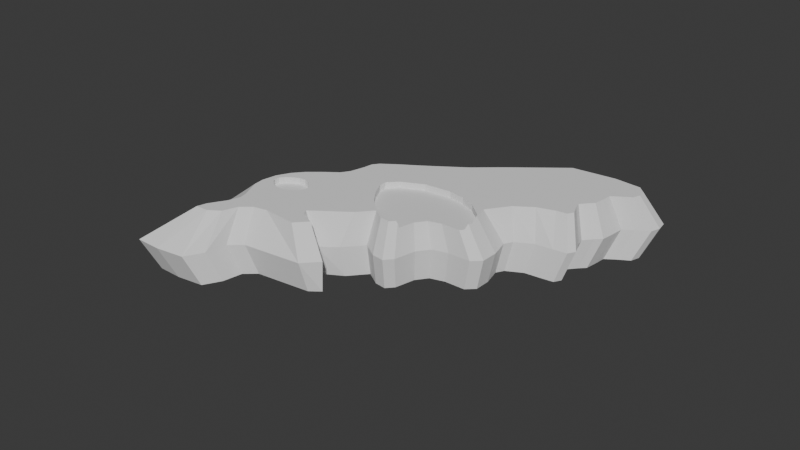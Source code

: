 # Source: Asteroid_4.blend  (saved by Blender 5.1.29; exported with 4.5.12 LTS)
import bpy
from mathutils import Matrix  # noqa: F401  (used for matrix-valued properties, if any)

bpy.ops.wm.read_factory_settings(use_empty=True)
scene = bpy.context.scene
scene.name = 'Scene'

# ---- collections
col_collection = bpy.data.collections.new('Collection'); scene.collection.children.link(col_collection)

# ---- world
world_world = bpy.data.worlds.new('World'); scene.world = world_world
world_world.use_nodes = True; world_world.node_tree.nodes.clear()
_N = world_world.node_tree.nodes; _L = world_world.node_tree.links
n0 = _N.new('ShaderNodeOutputWorld'); n0.name = 'World Output'; n0.location = (200, 100)
n1 = _N.new('ShaderNodeBackground'); n1.name = 'Background'; n1.location = (-200, 100)
n1.inputs[0].default_value = (0.05088, 0.05088, 0.05088, 1.0)
_L.new(n1.outputs[0], n0.inputs[0])
n0.is_active_output = True
world_world.color = (0.05088, 0.05088, 0.05088)
world_world.sun_shadow_jitter_overblur = 0.0

# ---- meshes
me_cube = bpy.data.meshes.new('Cube')
me_cube.from_pydata([(-1.538, -4.697, -1.0), (-1.416, -2.575, 0.05254), (-1.03, -2.41, 0.05254), (-0.236, -1.191, 0.05), (-1.528, -2.182, 0.05254), (0.2613, -2.058, -1.0), (0.8709, -1.413, 0.05), (-1.144, -2.03, 0.05254), (-1.423, -2.076, 0.05254), (0.3698, -0.03838, 0.05), (-1.313, -2.019, 0.05254), (-0.7876, 0.5977, -1.0), (1.518, -0.4656, 0.05), (-1.235, -2.015, 0.05254), (0.4135, -1.65, -1.0), (-1.051, -2.081, 0.05254), (-0.9907, -2.131, 0.05254), (1.035, -0.8457, -1.0), (0.7354, -1.72, -1.0), (-0.9729, -2.207, 0.05254), (1.497, -0.3149, 0.05), (-0.9743, -2.303, 0.05254), (-1.121, -2.496, 0.05254), (2.144, 2.894, -1.0), (-1.192, -2.551, 0.05254), (0.9515, -1.671, -1.0), (1.35, -0.1202, 0.05), (-1.288, -2.576, 0.05254), (0.9961, 0.007356, 0.05), (-1.545, -2.532, 0.05254), (-1.609, -2.475, 0.05254), (-0.06161, -2.448, -1.0), (0.6893, 0.02015, 0.05), (-1.631, -2.39, 0.05254), (-1.597, -2.29, 0.05254), (0.09639, -2.591, -1.0), (-0.1008, -0.2643, 0.05), (0.5416, -2.625, -1.0), (-0.4199, -0.5987, 0.05), (0.4122, -2.833, -1.0), (-0.5216, -0.836, 0.05), (-0.5389, -3.313, -1.0), (-0.4691, -0.9746, 0.05), (-0.673, -3.566, -1.0), (-0.6035, -3.942, -1.0), (0.02013, -1.352, 0.05), (0.3281, -1.475, 0.05), (-0.6555, -4.307, -1.0), (0.5522, -1.464, 0.05), (-1.112, -4.55, -1.0), (-1.557, -4.479, -1.0), (-1.483, -4.055, -1.0), (-1.497, -3.769, -1.0), (-1.596, -3.616, -1.0), (-1.942, -3.269, -1.0), (-2.058, -3.038, -1.0), (-2.118, -2.705, -1.0), (-2.078, -2.383, -1.0), (-1.97, -2.083, -1.0), (-1.78, -1.748, -1.0), (-1.582, -1.442, -1.0), (-1.535, -1.224, -1.0), (-1.568, -0.9012, -1.0), (-1.618, -0.6538, -1.0), (-1.571, -0.4935, -1.0), (-1.342, -0.16, -1.0), (-1.049, 0.2296, -1.0), (1.019, -1.495, -1.0), (0.9622, -1.099, -1.0), (1.263, -0.6748, -1.0), (1.641, -0.5292, -1.0), (1.734, -0.3357, -1.0), (1.629, -0.04533, -1.0), (1.428, 0.2427, -1.0), (1.452, 0.4101, -1.0), (1.679, 0.6676, -1.0), (1.959, 0.8054, -1.0), (2.177, 0.9196, -1.0), (2.202, 1.071, -1.0), (2.021, 1.264, -1.0), (1.939, 1.383, -1.0), (2.007, 1.578, -1.0), (2.069, 1.715, -1.0), (2.017, 1.949, -1.0), (1.957, 2.164, -1.0), (2.083, 2.349, -1.0), (2.243, 2.552, -1.0), (2.236, 2.731, -1.0), (1.942, 2.983, -1.0), (1.354, 2.819, -1.0), (0.4522, 2.368, -1.0), (-0.08034, 1.751, -1.0), (-0.4337, 1.108, -1.0), (-1.672, -4.996, -0.4162), (0.2645, -2.156, -0.4162), (-0.8644, 0.7023, -0.4162), (0.4282, -1.717, -0.4162), (1.097, -0.8511, -0.4162), (0.7747, -1.792, -0.4162), (2.291, 3.173, -0.4162), (1.007, -1.739, -0.4162), (0.05344, -2.478, -0.4162), (0.1694, -2.585, -0.4162), (0.5775, -2.622, -0.4162), (0.4269, -2.99, -0.4162), (-0.5968, -3.507, -0.4162), (-0.741, -3.779, -0.4162), (-0.6663, -4.184, -0.4162), (-0.7222, -4.576, -0.4162), (-1.213, -4.837, -0.4162), (-1.693, -4.761, -0.4162), (-1.613, -4.305, -0.4162), (-1.627, -3.997, -0.4162), (-1.734, -3.833, -0.4162), (-2.107, -3.459, -0.4162), (-2.232, -3.21, -0.4162), (-2.296, -2.853, -0.4162), (-2.253, -2.506, -0.4162), (-2.137, -2.182, -0.4162), (-1.932, -1.822, -0.4162), (-1.72, -1.493, -0.4162), (-1.668, -1.259, -0.4162), (-1.705, -0.9109, -0.4162), (-1.758, -0.6446, -0.4162), (-1.707, -0.4721, -0.4162), (-1.461, -0.1132, -0.4162), (-1.146, 0.306, -0.4162), (1.08, -1.549, -0.4162), (1.019, -1.124, -0.4162), (1.343, -0.6673, -0.4162), (1.749, -0.5106, -0.4162), (1.849, -0.3023, -0.4162), (1.737, 0.01021, -0.4162), (1.52, 0.3202, -0.4162), (1.546, 0.5003, -0.4162), (1.79, 0.7774, -0.4162), (2.092, 0.9257, -0.4162), (2.327, 1.049, -0.4162), (2.353, 1.212, -0.4162), (2.158, 1.419, -0.4162), (2.069, 1.548, -0.4162), (2.143, 1.758, -0.4162), (2.21, 1.905, -0.4162), (2.154, 2.157, -0.4162), (2.09, 2.388, -0.4162), (2.225, 2.587, -0.4162), (2.397, 2.805, -0.4162), (2.39, 2.998, -0.4162), (2.073, 3.27, -0.4162), (1.441, 3.093, -0.4162), (0.4699, 2.608, -0.4162), (-0.1033, 1.943, -0.4162), (-0.4835, 1.252, -0.4162), (-0.3277, 0.8072, 0.1678), (-0.03116, 1.347, 0.1678), (0.6063, 2.421, 0.1678), (1.363, 2.8, 0.1678), (1.856, 2.937, 0.1678), (2.104, 2.726, 0.1678), (2.11, 2.575, 0.1678), (1.975, 2.405, 0.1678), (1.87, 2.25, 0.1678), (1.92, 2.069, 0.1678), (1.963, 1.873, 0.1678), (1.912, 1.758, 0.1678), (1.854, 1.595, 0.1678), (1.923, 1.494, 0.1678), (2.075, 1.333, 0.1678), (2.054, 1.205, 0.1678), (1.871, 1.109, 0.1678), (1.596, 0.8935, 0.1678), (1.362, 0.5614, 0.1678), (1.235, 0.0807, 0.1678), (1.404, -0.1611, 0.1678), (-0.8444, 0.06966, 0.1678), (-1.09, -0.2573, 0.1678), (-1.282, -0.5372, 0.1678), (-1.321, -0.6718, 0.1678), (-1.28, -0.8794, 0.1678), (-1.252, -1.151, 0.1678), (-1.292, -1.333, 0.1678), (-1.458, -1.59, 0.1678), (-1.617, -1.871, 0.1678), (-1.708, -2.123, 0.1678), (-1.741, -2.394, 0.1678), (-1.691, -2.673, 0.1678), (-1.594, -2.867, 0.1678), (-1.303, -3.158, 0.1678), (-1.22, -3.286, 0.1678), (-1.209, -3.527, 0.1678), (-1.271, -3.883, 0.1678), (-1.027, -3.97, 0.1678), (-0.8796, -3.762, 0.1678), (-0.8815, -3.467, 0.1678), (-0.7558, -3.243, 0.1678), (-0.5321, -3.1, 0.1678), (0.09345, -2.929, 0.1678), (0.211, -2.642, 0.1678), (-0.1073, -2.613, 0.1678), (-0.1978, -2.53, 0.1678), (0.8349, -1.525, 0.1678), (2.027, 2.862, 0.1678), (0.6535, -1.567, 0.1678), (0.3833, -1.508, 0.1678), (-0.6247, 0.3787, 0.1678), (0.2556, -1.85, 0.1678), (-1.255, -4.065, 0.1678), (1.509, -0.3998, 0.1397), (1.497, -0.3149, 0.1113), (1.425, -0.2186, 0.1678), (1.481, -0.5558, 0.05), (1.511, -0.4929, 0.05), (1.518, -0.4656, 0.06316), (1.146, -0.6849, 0.05), (0.9435, -0.8365, 0.05), (0.925, -1.378, 0.05), (0.906, -1.39, 0.1239), (0.8791, -1.061, 0.05), (0.8806, -1.407, 0.1678), (-0.4199, -0.5987, 0.1678), (-0.1008, -0.2643, 0.1678), (0.3698, -0.03838, 0.1678), (-0.5216, -0.836, 0.1678), (0.6893, 0.02015, 0.1678), (-0.4691, -0.9746, 0.1678), (1.35, -0.1202, 0.1678), (0.9961, 0.007356, 0.1678), (-0.236, -1.191, 0.1678), (0.02013, -1.352, 0.1678), (0.8709, -1.413, 0.1678), (0.3281, -1.475, 0.1678), (0.5522, -1.464, 0.1678), (-1.631, -2.39, 0.1678), (-1.609, -2.475, 0.1678), (-1.549, -2.528, 0.1678), (-1.597, -2.29, 0.1678), (-1.569, -2.246, 0.1678), (-1.528, -2.182, 0.1678), (-1.288, -2.576, 0.1678), (-1.416, -2.575, 0.1678), (-1.313, -2.019, 0.1678), (-1.545, -2.532, 0.1678), (-1.423, -2.076, 0.1678), (-1.192, -2.551, 0.1678), (-1.144, -2.03, 0.1678), (-0.9729, -2.207, 0.1678), (-0.9743, -2.303, 0.1678), (-1.03, -2.41, 0.1678), (-1.051, -2.081, 0.1678), (-0.9907, -2.131, 0.1678), (-1.235, -2.015, 0.1678), (-1.121, -2.496, 0.1678)], [], [(78, 77, 76, 75, 74, 73, 72, 71, 70, 69, 17, 68, 67, 25, 18, 14, 5, 31, 35, 37, 39, 41, 43, 44, 47, 49, 0, 50, 51, 52, 53, 54, 55, 56, 57, 58, 59, 60, 61, 62, 63, 64, 65, 66, 11, 92, 91, 90, 89, 88, 23, 87, 86, 85, 84, 83, 82, 81, 80, 79), (150, 155, 156, 149), (50, 110, 111, 51), (78, 138, 137, 77), (51, 111, 112, 52), (79, 139, 138, 78), (52, 112, 113, 53), (80, 140, 139, 79), (53, 113, 114, 54), (81, 141, 140, 80), (54, 114, 115, 55), (82, 142, 141, 81), (55, 115, 116, 56), (83, 143, 142, 82), (56, 116, 117, 57), (84, 144, 143, 83), (57, 117, 118, 58), (85, 145, 144, 84), (58, 118, 119, 59), (66, 126, 95, 11), (86, 146, 145, 85), (59, 119, 120, 60), (37, 103, 104, 39), (87, 147, 146, 86), (60, 120, 121, 61), (35, 102, 103, 37), (88, 148, 99, 23), (61, 121, 122, 62), (5, 94, 101, 31), (89, 149, 148, 88), (62, 122, 123, 63), (11, 95, 152, 92), (90, 150, 149, 89), (63, 123, 124, 64), (14, 96, 94, 5), (91, 151, 150, 90), (64, 124, 125, 65), (17, 97, 128, 68), (92, 152, 151, 91), (65, 125, 126, 66), (23, 99, 147, 87), (67, 127, 100, 25), (18, 98, 96, 14), (68, 128, 127, 67), (25, 100, 98, 18), (69, 129, 97, 17), (49, 109, 93, 0), (70, 130, 129, 69), (31, 101, 102, 35), (71, 131, 130, 70), (39, 104, 105, 41), (72, 132, 131, 71), (41, 105, 106, 43), (73, 133, 132, 72), (43, 106, 107, 44), (74, 134, 133, 73), (44, 107, 108, 47), (75, 135, 134, 74), (47, 108, 109, 49), (76, 136, 135, 75), (0, 93, 110, 50), (77, 137, 136, 76), (114, 186, 185, 115), (135, 170, 171, 134), (95, 204, 153, 152), (106, 194, 193, 107), (122, 178, 177, 123), (173, 132, 133, 172), (149, 156, 157, 148), (105, 195, 194, 106), (94, 205, 199, 101), (207, 131, 132, 173, 209, 208), (121, 179, 178, 122), (104, 196, 195, 105), (148, 157, 201, 99), (141, 164, 165, 140), (102, 198, 197, 103), (210, 130, 131, 207, 212, 211), (120, 180, 179, 121), (101, 199, 198, 102), (147, 158, 159, 146), (129, 130, 210, 213), (103, 197, 196, 104), (109, 191, 206, 93), (119, 181, 180, 120), (97, 129, 213, 214), (146, 159, 160, 145), (100, 200, 202, 98), (126, 174, 204, 95), (215, 216, 127, 128, 217), (118, 182, 181, 119), (98, 202, 203, 96), (145, 160, 161, 144), (218, 200, 100, 127, 216), (112, 188, 187, 113), (117, 183, 182, 118), (99, 201, 158, 147), (134, 171, 172, 133), (144, 161, 162, 143), (125, 175, 174, 126), (107, 193, 192, 108), (136, 169, 170, 135), (152, 153, 154, 151), (113, 187, 186, 114), (116, 184, 183, 117), (217, 128, 97, 214), (139, 166, 167, 138), (143, 162, 163, 142), (124, 176, 175, 125), (140, 165, 166, 139), (115, 185, 184, 116), (151, 154, 155, 150), (138, 167, 168, 137), (142, 163, 164, 141), (96, 203, 205, 94), (93, 206, 190, 110), (108, 192, 191, 109), (111, 189, 188, 112), (123, 177, 176, 124), (137, 168, 169, 136), (110, 190, 189, 111), (225, 209, 173, 172, 171, 170, 169, 168, 167, 166, 165, 164, 163, 162, 161, 160, 159, 158, 201, 157, 156, 155, 154, 153, 204, 174, 175, 176, 177, 178, 179, 180, 181, 182, 183, 236, 237, 242, 240, 250, 244, 248, 249, 245, 246, 247, 251, 243, 238, 239, 241, 234, 185, 186, 187, 188, 189, 190, 206, 191, 192, 193, 194, 195, 196, 197, 198, 199, 205, 203, 202, 200, 218, 229, 231, 230, 228, 227, 224, 222, 219, 220, 221, 223, 226), (183, 184, 185, 234, 233, 232, 235, 236), (210, 211, 12, 20, 26, 28, 32, 9, 36, 38, 40, 42, 3, 45, 46, 48, 6, 215, 217, 214, 213), (219, 38, 36, 220), (218, 216, 215, 6, 229), (222, 40, 38, 219), (224, 42, 40, 222), (212, 207, 208, 20, 12), (45, 3, 227, 228), (225, 26, 20, 208, 209), (3, 42, 224, 227), (230, 46, 45, 228), (226, 28, 26, 225), (229, 6, 48, 231), (48, 46, 230, 231), (223, 32, 28, 226), (12, 211, 212), (220, 36, 9, 221), (221, 9, 32, 223), (33, 30, 29, 1, 27, 24, 22, 2, 21, 19, 16, 15, 7, 13, 10, 8, 4, 34), (19, 21, 246, 245), (250, 13, 7, 244), (2, 22, 251, 247), (237, 4, 8, 242), (22, 24, 243, 251), (242, 8, 10, 240), (24, 27, 238, 243), (240, 10, 13, 250), (1, 29, 241, 239), (244, 7, 15, 248), (235, 34, 4, 237, 236), (29, 30, 233, 234, 241), (248, 15, 16, 249), (27, 1, 239, 238), (233, 30, 33, 232), (16, 19, 245, 249), (21, 2, 247, 246), (232, 33, 34, 235)])
_uv = me_cube.uv_layers.new(name='UVMap')
_uv.uv.foreach_set('vector', [0.375, 0.75, 0.375, 0.75, 0.375, 0.75, 0.375, 0.75, 0.375, 0.75, 0.375, 0.75, 0.375, 0.75, 0.375, 0.75, 0.375, 0.75, 0.375, 0.75, 0.375, 0.75, 0.375, 0.75, 0.375, 0.75, 0.375, 0.75, 0.375, 0.75, 0.375, 0.75, 0.375, 0.75, 0.375, 0.75, 0.375, 0.75, 0.375, 0.75, 0.375, 0.75, 0.375, 0.75, 0.375, 0.75, 0.375, 0.75, 0.375, 0.75, 0.375, 0.75, 0.125, 0.75, 0.125, 0.75, 0.125, 0.75, 0.125, 0.75, 0.125, 0.75, 0.125, 0.75, 0.125, 0.75, 0.125, 0.75, 0.125, 0.75, 0.125, 0.75, 0.125, 0.75, 0.125, 0.75, 0.125, 0.75, 0.125, 0.75, 0.125, 0.75, 0.125, 0.75, 0.125, 0.75, 0.125, 0.75, 0.125, 0.5, 0.375, 0.5, 0.375, 0.5, 0.375, 0.5, 0.375, 0.5, 0.375, 0.5, 0.375, 0.5, 0.375, 0.75, 0.375, 0.75, 0.375, 0.75, 0.375, 0.75, 0.375, 0.75, 0.375, 0.75, 0.375, 0.75, 0.375, 0.75, 0.375, 0.75, 0.375, 0.5, 0.375, 0.5, 0.375, 0.5, 0.375, 0.5, 0.125, 0.75, 0.125, 0.75, 0.125, 0.75, 0.125, 0.75, 0.375, 0.75, 0.375, 0.75, 0.375, 0.75, 0.375, 0.75, 0.125, 0.75, 0.125, 0.75, 0.125, 0.75, 0.125, 0.75, 0.375, 0.75, 0.375, 0.75, 0.375, 0.75, 0.375, 0.75, 0.125, 0.75, 0.125, 0.75, 0.125, 0.75, 0.125, 0.75, 0.375, 0.75, 0.375, 0.75, 0.375, 0.75, 0.375, 0.75, 0.125, 0.75, 0.125, 0.75, 0.125, 0.75, 0.125, 0.75, 0.375, 0.75, 0.375, 0.75, 0.375, 0.75, 0.375, 0.75, 0.125, 0.75, 0.125, 0.75, 0.125, 0.75, 0.125, 0.75, 0.375, 0.75, 0.375, 0.75, 0.375, 0.75, 0.375, 0.75, 0.125, 0.75, 0.125, 0.75, 0.125, 0.75, 0.125, 0.75, 0.375, 0.75, 0.375, 0.75, 0.375, 0.75, 0.375, 0.75, 0.125, 0.75, 0.125, 0.75, 0.125, 0.75, 0.125, 0.75, 0.375, 0.75, 0.375, 0.75, 0.375, 0.75, 0.375, 0.75, 0.125, 0.75, 0.125, 0.75, 0.125, 0.75, 0.125, 0.75, 0.375, 0.75, 0.375, 0.75, 0.375, 0.75, 0.375, 0.75, 0.125, 0.75, 0.125, 0.75, 0.125, 0.75, 0.125, 0.75, 0.125, 0.75, 0.125, 0.75, 0.125, 0.5, 0.125, 0.5, 0.375, 0.75, 0.375, 0.75, 0.375, 0.75, 0.375, 0.75, 0.125, 0.75, 0.125, 0.75, 0.125, 0.75, 0.125, 0.75, 0.375, 0.75, 0.375, 0.75, 0.375, 0.75, 0.375, 0.75, 0.375, 0.75, 0.375, 0.75, 0.375, 0.75, 0.375, 0.75, 0.125, 0.75, 0.125, 0.75, 0.125, 0.75, 0.125, 0.75, 0.375, 0.75, 0.375, 0.75, 0.375, 0.75, 0.375, 0.75, 0.375, 0.5, 0.375, 0.5, 0.375, 0.5, 0.375, 0.5, 0.125, 0.75, 0.125, 0.75, 0.125, 0.75, 0.125, 0.75, 0.375, 0.75, 0.375, 0.75, 0.375, 0.75, 0.375, 0.75, 0.375, 0.5, 0.375, 0.5, 0.375, 0.5, 0.375, 0.5, 0.125, 0.75, 0.125, 0.75, 0.125, 0.75, 0.125, 0.75, 0.125, 0.5, 0.125, 0.5, 0.375, 0.5, 0.375, 0.5, 0.375, 0.5, 0.375, 0.5, 0.375, 0.5, 0.375, 0.5, 0.125, 0.75, 0.125, 0.75, 0.125, 0.75, 0.125, 0.75, 0.375, 0.75, 0.375, 0.75, 0.375, 0.75, 0.375, 0.75, 0.375, 0.5, 0.375, 0.5, 0.375, 0.5, 0.375, 0.5, 0.125, 0.75, 0.125, 0.75, 0.125, 0.75, 0.125, 0.75, 0.375, 0.75, 0.375, 0.75, 0.375, 0.75, 0.375, 0.75, 0.375, 0.5, 0.375, 0.5, 0.375, 0.5, 0.375, 0.5, 0.125, 0.75, 0.125, 0.75, 0.125, 0.75, 0.125, 0.75, 0.375, 0.5, 0.375, 0.5, 0.375, 0.75, 0.375, 0.75, 0.375, 0.75, 0.375, 0.75, 0.375, 0.75, 0.375, 0.75, 0.375, 0.75, 0.375, 0.75, 0.375, 0.75, 0.375, 0.75, 0.375, 0.75, 0.375, 0.75, 0.375, 0.75, 0.375, 0.75, 0.375, 0.75, 0.375, 0.75, 0.375, 0.75, 0.375, 0.75, 0.375, 0.75, 0.375, 0.75, 0.375, 0.75, 0.375, 0.75, 0.375, 0.75, 0.375, 0.75, 0.125, 0.75, 0.125, 0.75, 0.375, 0.75, 0.375, 0.75, 0.375, 0.75, 0.375, 0.75, 0.375, 0.75, 0.375, 0.75, 0.375, 0.75, 0.375, 0.75, 0.375, 0.75, 0.375, 0.75, 0.375, 0.75, 0.375, 0.75, 0.375, 0.75, 0.375, 0.75, 0.375, 0.75, 0.375, 0.75, 0.375, 0.75, 0.375, 0.75, 0.375, 0.75, 0.375, 0.75, 0.375, 0.75, 0.375, 0.75, 0.375, 0.75, 0.375, 0.75, 0.375, 0.75, 0.375, 0.75, 0.375, 0.75, 0.375, 0.75, 0.375, 0.75, 0.375, 0.75, 0.375, 0.75, 0.375, 0.75, 0.375, 0.75, 0.375, 0.75, 0.375, 0.75, 0.375, 0.75, 0.375, 0.75, 0.375, 0.75, 0.375, 0.75, 0.375, 0.75, 0.375, 0.75, 0.375, 0.75, 0.375, 0.75, 0.375, 0.75, 0.375, 0.75, 0.375, 0.75, 0.375, 0.75, 0.375, 0.75, 0.375, 0.75, 0.375, 0.75, 0.375, 0.75, 0.375, 0.75, 0.125, 0.75, 0.125, 0.75, 0.125, 0.75, 0.125, 0.75, 0.375, 0.75, 0.375, 0.75, 0.375, 0.75, 0.375, 0.75, 0.125, 0.75, 0.125, 0.75, 0.125, 0.75, 0.125, 0.75, 0.375, 0.75, 0.375, 0.75, 0.375, 0.75, 0.375, 0.75, 0.125, 0.5, 0.125, 0.5, 0.375, 0.5, 0.375, 0.5, 0.375, 0.75, 0.375, 0.75, 0.375, 0.75, 0.375, 0.75, 0.125, 0.75, 0.125, 0.75, 0.125, 0.75, 0.125, 0.75, 0.375, 0.75, 0.375, 0.75, 0.375, 0.75, 0.375, 0.75, 0.375, 0.5, 0.375, 0.5, 0.375, 0.5, 0.375, 0.5, 0.375, 0.75, 0.375, 0.75, 0.375, 0.75, 0.375, 0.75, 0.375, 0.75, 0.375, 0.75, 0.375, 0.75, 0.375, 0.75, 0.375, 0.75, 0.375, 0.75, 0.375, 0.75, 0.375, 0.75, 0.375, 0.75, 0.375, 0.75, 0.125, 0.75, 0.125, 0.75, 0.125, 0.75, 0.125, 0.75, 0.375, 0.75, 0.375, 0.75, 0.375, 0.75, 0.375, 0.75, 0.375, 0.5, 0.375, 0.5, 0.375, 0.5, 0.375, 0.5, 0.375, 0.75, 0.375, 0.75, 0.375, 0.75, 0.375, 0.75, 0.375, 0.75, 0.375, 0.75, 0.375, 0.75, 0.375, 0.75, 0.375, 0.75, 0.375, 0.75, 0.375, 0.75, 0.375, 0.75, 0.375, 0.75, 0.375, 0.75, 0.125, 0.75, 0.125, 0.75, 0.125, 0.75, 0.125, 0.75, 0.375, 0.75, 0.375, 0.75, 0.375, 0.75, 0.375, 0.75, 0.375, 0.75, 0.375, 0.75, 0.375, 0.75, 0.375, 0.75, 0.375, 0.75, 0.375, 0.75, 0.375, 0.75, 0.375, 0.75, 0.375, 0.75, 0.375, 0.75, 0.375, 0.75, 0.375, 0.75, 0.375, 0.75, 0.375, 0.75, 0.125, 0.75, 0.125, 0.75, 0.125, 0.75, 0.125, 0.75, 0.125, 0.75, 0.125, 0.75, 0.375, 0.75, 0.375, 0.75, 0.375, 0.75, 0.375, 0.75, 0.375, 0.75, 0.375, 0.75, 0.375, 0.75, 0.375, 0.75, 0.375, 0.75, 0.375, 0.75, 0.375, 0.75, 0.375, 0.75, 0.125, 0.75, 0.125, 0.75, 0.125, 0.5, 0.125, 0.5, 0.375, 0.75, 0.375, 0.75, 0.375, 0.75, 0.375, 0.75, 0.375, 0.75, 0.125, 0.75, 0.125, 0.75, 0.125, 0.75, 0.125, 0.75, 0.375, 0.75, 0.375, 0.75, 0.375, 0.75, 0.375, 0.75, 0.375, 0.75, 0.375, 0.75, 0.375, 0.75, 0.375, 0.75, 0.375, 0.75, 0.375, 0.75, 0.375, 0.75, 0.375, 0.75, 0.375, 0.75, 0.125, 0.75, 0.125, 0.75, 0.125, 0.75, 0.125, 0.75, 0.125, 0.75, 0.125, 0.75, 0.125, 0.75, 0.125, 0.75, 0.375, 0.5, 0.375, 0.5, 0.375, 0.75, 0.375, 0.75, 0.375, 0.75, 0.375, 0.75, 0.375, 0.75, 0.375, 0.75, 0.375, 0.75, 0.375, 0.75, 0.375, 0.75, 0.375, 0.75, 0.125, 0.75, 0.125, 0.75, 0.125, 0.75, 0.125, 0.75, 0.375, 0.75, 0.375, 0.75, 0.375, 0.75, 0.375, 0.75, 0.375, 0.75, 0.375, 0.75, 0.375, 0.75, 0.375, 0.75, 0.375, 0.5, 0.375, 0.5, 0.375, 0.5, 0.375, 0.5, 0.125, 0.75, 0.125, 0.75, 0.125, 0.75, 0.125, 0.75, 0.125, 0.75, 0.125, 0.75, 0.125, 0.75, 0.125, 0.75, 0.375, 0.75, 0.375, 0.75, 0.375, 0.75, 0.375, 0.75, 0.375, 0.75, 0.375, 0.75, 0.375, 0.75, 0.375, 0.75, 0.375, 0.75, 0.375, 0.75, 0.375, 0.75, 0.375, 0.75, 0.125, 0.75, 0.125, 0.75, 0.125, 0.75, 0.125, 0.75, 0.375, 0.75, 0.375, 0.75, 0.375, 0.75, 0.375, 0.75, 0.125, 0.75, 0.125, 0.75, 0.125, 0.75, 0.125, 0.75, 0.375, 0.5, 0.375, 0.5, 0.375, 0.5, 0.375, 0.5, 0.375, 0.75, 0.375, 0.75, 0.375, 0.75, 0.375, 0.75, 0.375, 0.75, 0.375, 0.75, 0.375, 0.75, 0.375, 0.75, 0.375, 0.75, 0.375, 0.75, 0.375, 0.75, 0.375, 0.75, 0.125, 0.75, 0.125, 0.75, 0.125, 0.75, 0.125, 0.75, 0.375, 0.75, 0.375, 0.75, 0.375, 0.75, 0.375, 0.75, 0.125, 0.75, 0.125, 0.75, 0.125, 0.75, 0.125, 0.75, 0.125, 0.75, 0.125, 0.75, 0.125, 0.75, 0.125, 0.75, 0.375, 0.75, 0.375, 0.75, 0.375, 0.75, 0.375, 0.75, 0.125, 0.75, 0.125, 0.75, 0.125, 0.75, 0.125, 0.75, 0.3738, 0.7482, 0.375, 0.75, 0.375, 0.75, 0.375, 0.75, 0.375, 0.75, 0.375, 0.75, 0.375, 0.75, 0.375, 0.75, 0.375, 0.75, 0.375, 0.75, 0.375, 0.75, 0.375, 0.75, 0.375, 0.75, 0.375, 0.75, 0.375, 0.75, 0.375, 0.75, 0.375, 0.75, 0.375, 0.75, 0.375, 0.5, 0.375, 0.5, 0.375, 0.5, 0.375, 0.5, 0.375, 0.5, 0.375, 0.5, 0.125, 0.5, 0.125, 0.75, 0.125, 0.75, 0.125, 0.75, 0.125, 0.75, 0.125, 0.75, 0.125, 0.75, 0.125, 0.75, 0.125, 0.75, 0.125, 0.75, 0.125, 0.75, 0.1449, 0.749, 0.1484, 0.7488, 0.1575, 0.7481, 0.1687, 0.7473, 0.1783, 0.7467, 0.1907, 0.7461, 0.2051, 0.7456, 0.2155, 0.7454, 0.2209, 0.7455, 0.2242, 0.7458, 0.2195, 0.7464, 0.2081, 0.7469, 0.1982, 0.7474, 0.1837, 0.7478, 0.1655, 0.7484, 0.1488, 0.749, 0.1483, 0.749, 0.125, 0.75, 0.125, 0.75, 0.125, 0.75, 0.125, 0.75, 0.125, 0.75, 0.125, 0.75, 0.125, 0.75, 0.375, 0.75, 0.375, 0.75, 0.375, 0.75, 0.375, 0.75, 0.375, 0.75, 0.375, 0.75, 0.375, 0.75, 0.375, 0.75, 0.375, 0.75, 0.375, 0.75, 0.375, 0.75, 0.375, 0.75, 0.375, 0.75, 0.375, 0.75, 0.3744, 0.7497, 0.3661, 0.7469, 0.3603, 0.7458, 0.3106, 0.7353, 0.2704, 0.7309, 0.2314, 0.7297, 0.2192, 0.7282, 0.2225, 0.7168, 0.2554, 0.6825, 0.3102, 0.6764, 0.3357, 0.6943, 0.3557, 0.7203, 0.125, 0.75, 0.125, 0.75, 0.125, 0.75, 0.1483, 0.749, 0.1412, 0.7493, 0.1389, 0.7494, 0.1422, 0.7492, 0.1449, 0.749, 0.9933, 0.7519, 1.0, 0.9278, 1.0, 1.0, 1.0, 1.0, 1.0, 1.0, 1.0, 1.0, 1.0, 1.0, 0.0, 1.0, 0.0, 1.0, 0.0, 1.0, 0.0, 1.0, 0.0, 1.0, 0.0, 0.0, 0.0, 0.0, 0.0, 0.0, 0.0, 0.0, 1.0, 0.0, 1.0, 0.0, 0.7496, 0.2091, 0.7564, 0.3619, 0.8611, 0.4586, 0.0, 1.0, 0.0, 1.0, 0.0, 1.0, 0.0, 1.0, 1.0, 0.0, 1.0, 0.0, 1.0, 0.0, 1.0, 0.0, 1.0, 0.0, 0.0, 1.0, 0.0, 1.0, 0.0, 1.0, 0.0, 1.0, 0.0, 1.0, 0.0, 1.0, 0.0, 1.0, 0.0, 1.0, 1.0, 1.0, 1.0, 1.0, 1.0, 1.0, 1.0, 1.0, 1.0, 1.0, 0.0, 0.0, 0.0, 0.0, 0.0, 0.0, 0.0, 0.0, 1.0, 1.0, 1.0, 1.0, 1.0, 1.0, 1.0, 1.0, 1.0, 1.0, 0.0, 0.0, 0.0, 1.0, 0.0, 1.0, 0.0, 0.0, 0.0, 0.0, 0.0, 0.0, 0.0, 0.0, 0.0, 0.0, 1.0, 1.0, 1.0, 1.0, 1.0, 1.0, 1.0, 1.0, 1.0, 0.0, 1.0, 0.0, 0.0, 0.0, 0.0, 0.0, 0.0, 0.0, 0.0, 0.0, 0.0, 0.0, 0.0, 0.0, 1.0, 1.0, 1.0, 1.0, 1.0, 1.0, 1.0, 1.0, 1.0, 1.0, 1.0, 0.9278, 1.0, 1.0, 0.0, 1.0, 0.0, 1.0, 0.0, 1.0, 0.0, 1.0, 0.0, 1.0, 0.0, 1.0, 1.0, 1.0, 1.0, 1.0, 0.0, 0.0, 0.0, 0.0, 0.0, 0.0, 0.0, 0.0, 1.0, 0.0, 1.0, 0.0, 1.0, 0.0, 1.0, 0.0, 1.0, 1.0, 1.0, 1.0, 1.0, 1.0, 1.0, 1.0, 1.0, 1.0, 0.0, 1.0, 0.0, 1.0, 0.0, 1.0, 0.0, 1.0, 0.0, 0.0, 1.0, 1.0, 1.0, 1.0, 1.0, 1.0, 1.0, 1.0, 0.0, 1.0, 0.0, 1.0, 1.0, 1.0, 1.0, 1.0, 1.0, 0.0, 1.0, 0.0, 1.0, 0.0, 1.0, 0.0, 0.0, 1.0, 0.0, 1.0, 0.0, 1.0, 0.0, 1.0, 1.0, 0.0, 1.0, 0.0, 1.0, 0.0, 1.0, 0.0, 0.0, 1.0, 0.0, 1.0, 0.0, 1.0, 0.0, 1.0, 1.0, 0.0, 1.0, 0.0, 1.0, 0.0, 1.0, 0.0, 0.0, 1.0, 0.0, 1.0, 0.0, 1.0, 0.0, 1.0, 0.0, 0.0, 0.0, 0.0, 0.0, 0.0, 0.0, 0.0, 1.0, 1.0, 1.0, 1.0, 1.0, 1.0, 1.0, 1.0, 0.0, 0.0, 0.0, 0.0, 0.0, 1.0, 0.0, 1.0, 0.0, 0.4071, 0.0, 0.0, 0.0, 0.0, 0.0, 0.0, 0.0, 0.0, 0.0, 0.0, 1.0, 1.0, 1.0, 1.0, 1.0, 1.0, 1.0, 1.0, 1.0, 0.0, 0.0, 0.0, 0.0, 0.0, 1.0, 0.0, 0.0, 0.0, 0.0, 0.0, 0.0, 0.0, 0.0, 0.0, 1.0, 1.0, 1.0, 1.0, 1.0, 1.0, 1.0, 1.0, 1.0, 1.0, 1.0, 0.0, 1.0, 0.0, 1.0, 1.0, 0.0, 0.0, 0.0, 0.0, 0.0, 0.0, 0.0, 0.0])
me_cube.materials.append(None)
me_cube.update()

# ---- objects
ob_cube = bpy.data.objects.new('Cube', me_cube)

# ---- transforms, parenting, visibility, modifiers, constraints
ob_cube.location = (0.02624, 0.1837, 0.0)
ob_cube.rotation_euler = (0.0, -0.0, -0.3618)
ob_cube.scale = (0.2663, 0.2663, 0.2663)

# ---- collection membership
col_collection.objects.link(ob_cube)

# ---- scene / render settings (as saved in the file)
scene.frame_start = 1; scene.frame_end = 250; scene.frame_set(1)
scene.render.engine = 'BLENDER_EEVEE_NEXT'
scene.render.bake_bias = 0.0
scene.render.bake_samples = 0
scene.cycles.sampling_pattern = 'TABULATED_SOBOL'
scene.eevee.use_volume_custom_range = False
bpy.context.view_layer.update()

# ---- added for rendering (the .blend has no active camera and no usable light): camera, sun
cam_auto = bpy.data.cameras.new('AutoCamera')
cam_auto.lens = 50.0
cam_auto.sensor_width = 36.0
cam_auto.clip_end = 1000.0
ob_auto_camera = bpy.data.objects.new('AutoCamera', cam_auto)
scene.collection.objects.link(ob_auto_camera)
ob_auto_camera.location = (2.90435, -3.57217, 2.24662)
ob_auto_camera.rotation_euler = (1.09748, -7.21219e-08, 0.694738)
scene.camera = ob_auto_camera
light_auto_sun = bpy.data.lights.new('AutoSun', 'SUN')
light_auto_sun.energy = 3.0
light_auto_sun.angle = 0.0523599
ob_auto_sun = bpy.data.objects.new('AutoSun', light_auto_sun)
scene.collection.objects.link(ob_auto_sun)
ob_auto_sun.rotation_euler = (0.872665, 0.174533, 0.523599)
bpy.context.view_layer.update()
